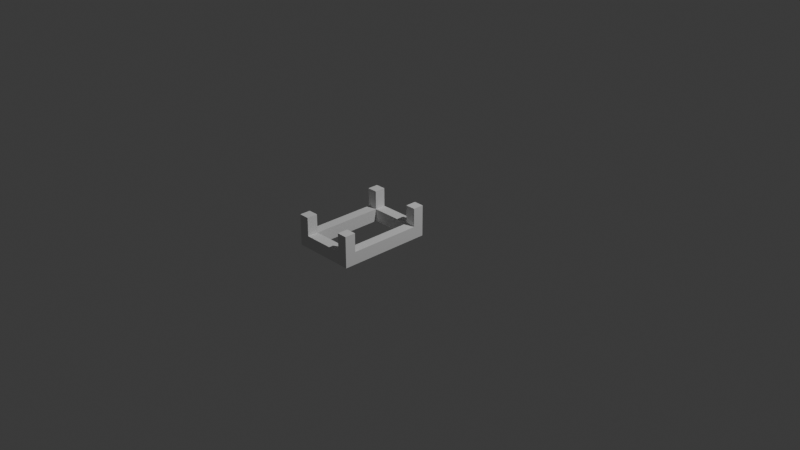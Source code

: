 # Source: Rail.blend  (saved by Blender 4.1.24; exported with 4.5.12 LTS)
import bpy
from mathutils import Matrix  # noqa: F401  (used for matrix-valued properties, if any)

bpy.ops.wm.read_factory_settings(use_empty=True)
scene = bpy.context.scene
scene.name = 'Scene'

# ---- collections
col_collection = bpy.data.collections.new('Collection'); scene.collection.children.link(col_collection)

# ---- world
world_world = bpy.data.worlds.new('World'); scene.world = world_world
world_world.use_nodes = True; world_world.node_tree.nodes.clear()
_N = world_world.node_tree.nodes; _L = world_world.node_tree.links
n0 = _N.new('ShaderNodeOutputWorld'); n0.name = 'World Output'; n0.location = (300, 300)
n1 = _N.new('ShaderNodeBackground'); n1.name = 'Background'; n1.location = (10, 300)
n1.inputs[0].default_value = (0.05088, 0.05088, 0.05088, 1.0)
_L.new(n1.outputs[0], n0.inputs[0])
n0.is_active_output = True
world_world.color = (0.05088, 0.05088, 0.05088)
world_world.use_sun_shadow = False
world_world.sun_shadow_jitter_overblur = 0.0

# ---- cameras
cam_camera = bpy.data.cameras.new('Camera')
cam_camera.clip_end = 100.0
cam_camera.ortho_scale = 7.314

# ---- lights
light_light = bpy.data.lights.new('Light', 'POINT')
light_light.transmission_factor = 0.0
light_light.energy = 1000.0
light_light.shadow_soft_size = 0.1
light_light.shadow_maximum_resolution = 0.006
light_light.use_absolute_resolution = True

# ---- meshes
me_x = bpy.data.meshes.new('立方体')
me_x.from_pydata([(0.3335, 0.002573, -0.06671), (0.3335, 0.002573, 0.06671), (0.3335, -0.998, -0.06671), (0.3335, -0.998, 0.06671), (-0.3335, 0.002573, -0.06671), (-0.3335, 0.002573, 0.06671), (-0.3335, -0.998, -0.06671), (-0.3335, -0.998, 0.06671), (0.3335, -0.8821, -0.06671), (0.3335, -0.1133, -0.06671), (0.3335, -0.1133, 0.06671), (0.3335, -0.8821, 0.06671), (-0.3335, -0.1133, -0.06671), (-0.3335, -0.8821, -0.06671), (-0.3335, -0.8821, 0.06671), (-0.3335, -0.1133, 0.06671), (-0.2238, -0.998, -0.06671), (0.2238, -0.998, -0.06671), (0.2238, -0.998, 0.06671), (-0.2238, -0.998, 0.06671), (0.2238, 0.002573, -0.06671), (-0.2238, 0.002573, -0.06671), (-0.2238, 0.002573, 0.06671), (0.2238, 0.002573, 0.06671), (0.2238, -0.8821, 0.06671), (-0.2238, -0.8821, 0.06671), (0.2238, -0.1133, 0.06671), (-0.2238, -0.1133, 0.06671), (-0.2238, -0.8821, -0.06671), (0.2238, -0.8821, -0.06671), (-0.2238, -0.1133, -0.06671), (0.2238, -0.1133, -0.06671), (0.3335, -0.8821, 0.2641), (0.3335, -0.998, 0.2641), (-0.2238, -0.998, 0.2641), (-0.3335, -0.998, 0.2641), (-0.3335, -0.1133, 0.2641), (-0.3335, 0.002573, 0.2641), (0.2238, 0.002573, 0.2641), (0.3335, 0.002573, 0.2641), (0.3335, -0.1133, 0.2641), (-0.3335, -0.8821, 0.2641), (-0.2238, -0.8821, 0.2641), (-0.2238, -0.1133, 0.2641), (0.2238, -0.998, 0.2641), (-0.2238, 0.002573, 0.2641), (0.2238, -0.8821, 0.2641), (0.2238, -0.1133, 0.2641)], [], [(8, 11, 3, 2), (16, 19, 7, 6), (12, 15, 5, 4), (20, 23, 1, 0), (30, 12, 4, 21), (26, 10, 40, 47), (5, 15, 36, 37), (24, 11, 10, 26), (16, 6, 13, 28), (28, 13, 12, 30), (6, 7, 14, 13), (13, 14, 15, 12), (0, 1, 10, 9), (9, 10, 11, 8), (8, 29, 31, 9), (24, 29, 28, 25), (2, 17, 29, 8), (17, 16, 28, 29), (14, 25, 27, 15), (31, 29, 24, 26), (18, 3, 33, 44), (19, 18, 24, 25), (27, 22, 45, 43), (27, 26, 23, 22), (9, 31, 20, 0), (31, 30, 21, 20), (4, 5, 22, 21), (21, 22, 23, 20), (2, 3, 18, 17), (17, 18, 19, 16), (30, 27, 25, 28), (26, 27, 30, 31), (47, 40, 39, 38), (44, 33, 32, 46), (35, 34, 42, 41), (36, 43, 45, 37), (23, 26, 47, 38), (3, 11, 32, 33), (14, 7, 35, 41), (1, 23, 38, 39), (22, 5, 37, 45), (7, 19, 34, 35), (25, 14, 41, 42), (19, 25, 42, 34), (15, 27, 43, 36), (11, 24, 46, 32), (24, 18, 44, 46), (10, 1, 39, 40)])
_uv = me_x.uv_layers.new(name='UVマップ')
_uv.uv.foreach_set('vector', [0.375, 0.1667, 0.625, 0.1667, 0.625, 0.25, 0.375, 0.25, 0.375, 0.4167, 0.625, 0.4167, 0.625, 0.5, 0.375, 0.5, 0.375, 0.6667, 0.625, 0.6667, 0.625, 0.75, 0.375, 0.75, 0.375, 0.9167, 0.625, 0.9167, 0.625, 1.0, 0.375, 1.0, 0.2917, 0.6667, 0.375, 0.6667, 0.375, 0.75, 0.2917, 0.75, 0.7917, 0.6667, 0.875, 0.6667, 0.875, 0.6667, 0.7917, 0.6667, 0.625, 0.75, 0.625, 0.6667, 0.625, 0.6667, 0.625, 0.75, 0.7917, 0.5833, 0.875, 0.5833, 0.875, 0.6667, 0.7917, 0.6667, 0.2917, 0.5, 0.375, 0.5, 0.375, 0.5833, 0.2917, 0.5833, 0.2917, 0.5833, 0.375, 0.5833, 0.375, 0.6667, 0.2917, 0.6667, 0.375, 0.5, 0.625, 0.5, 0.625, 0.5833, 0.375, 0.5833, 0.375, 0.5833, 0.625, 0.5833, 0.625, 0.6667, 0.375, 0.6667, 0.375, 0.0, 0.625, 0.0, 0.625, 0.08333, 0.375, 0.08333, 0.375, 0.08333, 0.625, 0.08333, 0.625, 0.1667, 0.375, 0.1667, 0.125, 0.5833, 0.2083, 0.5833, 0.2083, 0.6667, 0.125, 0.6667, 0.7917, 0.5833, 0.2083, 0.5833, 0.2917, 0.5833, 0.7083, 0.5833, 0.125, 0.5, 0.2083, 0.5, 0.2083, 0.5833, 0.125, 0.5833, 0.2083, 0.5, 0.2917, 0.5, 0.2917, 0.5833, 0.2083, 0.5833, 0.625, 0.5833, 0.7083, 0.5833, 0.7083, 0.6667, 0.625, 0.6667, 0.2083, 0.6667, 0.2083, 0.5833, 0.7917, 0.5833, 0.7917, 0.6667, 0.625, 0.3333, 0.625, 0.25, 0.625, 0.25, 0.625, 0.3333, 0.7083, 0.5, 0.7917, 0.5, 0.7917, 0.5833, 0.7083, 0.5833, 0.7083, 0.6667, 0.7083, 0.75, 0.7083, 0.75, 0.7083, 0.6667, 0.7083, 0.6667, 0.7917, 0.6667, 0.7917, 0.75, 0.7083, 0.75, 0.125, 0.6667, 0.2083, 0.6667, 0.2083, 0.75, 0.125, 0.75, 0.2083, 0.6667, 0.2917, 0.6667, 0.2917, 0.75, 0.2083, 0.75, 0.375, 0.75, 0.625, 0.75, 0.625, 0.8333, 0.375, 0.8333, 0.375, 0.8333, 0.625, 0.8333, 0.625, 0.9167, 0.375, 0.9167, 0.375, 0.25, 0.625, 0.25, 0.625, 0.3333, 0.375, 0.3333, 0.375, 0.3333, 0.625, 0.3333, 0.625, 0.4167, 0.375, 0.4167, 0.2917, 0.6667, 0.7083, 0.6667, 0.7083, 0.5833, 0.2917, 0.5833, 0.7917, 0.6667, 0.7083, 0.6667, 0.2917, 0.6667, 0.2083, 0.6667, 0.7917, 0.6667, 0.875, 0.6667, 0.875, 0.75, 0.7917, 0.75, 0.7917, 0.5, 0.875, 0.5, 0.875, 0.5833, 0.7917, 0.5833, 0.625, 0.5, 0.7083, 0.5, 0.7083, 0.5833, 0.625, 0.5833, 0.625, 0.6667, 0.7083, 0.6667, 0.7083, 0.75, 0.625, 0.75, 0.7917, 0.75, 0.7917, 0.6667, 0.7917, 0.6667, 0.7917, 0.75, 0.625, 0.25, 0.625, 0.1667, 0.625, 0.1667, 0.625, 0.25, 0.625, 0.5833, 0.625, 0.5, 0.625, 0.5, 0.625, 0.5833, 0.625, 1.0, 0.625, 0.9167, 0.625, 0.9167, 0.625, 1.0, 0.625, 0.8333, 0.625, 0.75, 0.625, 0.75, 0.625, 0.8333, 0.625, 0.5, 0.625, 0.4167, 0.625, 0.4167, 0.625, 0.5, 0.7083, 0.5833, 0.625, 0.5833, 0.625, 0.5833, 0.7083, 0.5833, 0.7083, 0.5, 0.7083, 0.5833, 0.7083, 0.5833, 0.7083, 0.5, 0.625, 0.6667, 0.7083, 0.6667, 0.7083, 0.6667, 0.625, 0.6667, 0.875, 0.5833, 0.7917, 0.5833, 0.7917, 0.5833, 0.875, 0.5833, 0.7917, 0.5833, 0.7917, 0.5, 0.7917, 0.5, 0.7917, 0.5833, 0.625, 0.08333, 0.625, 0.0, 0.625, 0.0, 0.625, 0.08333])
me_x.update()

# ---- objects
ob_light = bpy.data.objects.new('Light', light_light)
ob_camera = bpy.data.objects.new('Camera', cam_camera)
ob_rail = bpy.data.objects.new('Rail', me_x)

# ---- transforms, parenting, visibility, modifiers, constraints
ob_light.location = (4.076, 1.005, 5.904)
ob_light.rotation_euler = (0.6503, 0.05522, 1.866)
ob_light.lock_rotations_4d = False
ob_light.empty_display_type = 'ARROWS'
ob_light.color = (0.0, 0.0, 0.0, 0.0)
ob_light.lineart.crease_threshold = 0.0
ob_camera.location = (7.359, -6.926, 4.958)
ob_camera.rotation_euler = (1.109, 0.0, 0.8149)
ob_camera.lock_rotations_4d = False
ob_camera.empty_display_type = 'ARROWS'
ob_camera.color = (0.0, 0.0, 0.0, 0.0)
ob_camera.display_type = 'WIRE'
ob_camera.lineart.crease_threshold = 0.0
ob_rail.location = (0.0, 0.0, 0.0)

# ---- collection membership
col_collection.objects.link(ob_light)
col_collection.objects.link(ob_camera)
col_collection.objects.link(ob_rail)

# ---- scene / render settings (as saved in the file)
scene.camera = ob_camera
scene.frame_start = 1; scene.frame_end = 250; scene.frame_set(1)
scene.render.engine = 'BLENDER_EEVEE_NEXT'
scene.cycles.sampling_pattern = 'TABULATED_SOBOL'
scene.eevee.ray_tracing_options.trace_max_roughness = 0.0
bpy.context.view_layer.update()
